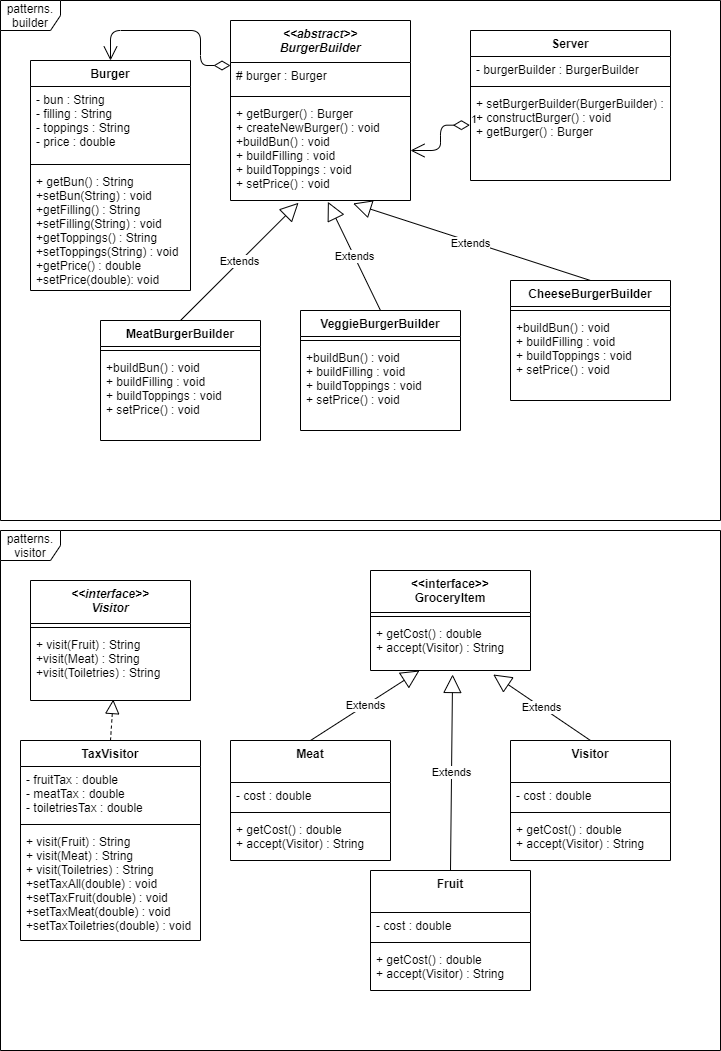

The diagram above was exported from draw.io. Its source (the exported page's mxGraphModel, read from the mxfile embedded in the PNG):
<mxGraphModel dx="1022" dy="437" grid="1" gridSize="10" guides="1" tooltips="1" connect="1" arrows="1" fold="1" page="1" pageScale="1" pageWidth="850" pageHeight="1100" math="0" shadow="0">
  <root>
    <mxCell id="0" />
    <mxCell id="1" parent="0" />
    <mxCell id="OTOP6SWKfZdiLGek78wb-1" value="patterns. builder" style="shape=umlFrame;whiteSpace=wrap;html=1;" vertex="1" parent="1">
      <mxGeometry x="30" y="50" width="720" height="520" as="geometry" />
    </mxCell>
    <mxCell id="OTOP6SWKfZdiLGek78wb-11" value="1" style="endArrow=open;html=1;endSize=12;startArrow=diamondThin;startSize=14;startFill=0;edgeStyle=orthogonalEdgeStyle;align=left;verticalAlign=bottom;entryX=0.5;entryY=0;entryDx=0;entryDy=0;exitX=0;exitY=0.25;exitDx=0;exitDy=0;" edge="1" parent="1" source="OTOP6SWKfZdiLGek78wb-7" target="OTOP6SWKfZdiLGek78wb-3">
      <mxGeometry x="-1" y="3" relative="1" as="geometry">
        <mxPoint x="130" y="70" as="sourcePoint" />
        <mxPoint x="290" y="70" as="targetPoint" />
        <Array as="points">
          <mxPoint x="230" y="115" />
          <mxPoint x="230" y="80" />
          <mxPoint x="140" y="80" />
        </Array>
      </mxGeometry>
    </mxCell>
    <mxCell id="OTOP6SWKfZdiLGek78wb-16" value="Extends" style="endArrow=block;endSize=16;endFill=0;html=1;exitX=0.5;exitY=0;exitDx=0;exitDy=0;entryX=0.681;entryY=1.03;entryDx=0;entryDy=0;entryPerimeter=0;" edge="1" parent="1" source="OTOP6SWKfZdiLGek78wb-12" target="OTOP6SWKfZdiLGek78wb-10">
      <mxGeometry x="0.0121" y="2" width="160" relative="1" as="geometry">
        <mxPoint x="300" y="270" as="sourcePoint" />
        <mxPoint x="460" y="270" as="targetPoint" />
        <mxPoint as="offset" />
      </mxGeometry>
    </mxCell>
    <mxCell id="OTOP6SWKfZdiLGek78wb-20" value="Extends" style="endArrow=block;endSize=16;endFill=0;html=1;entryX=0.378;entryY=1.023;entryDx=0;entryDy=0;entryPerimeter=0;exitX=0.5;exitY=0;exitDx=0;exitDy=0;" edge="1" parent="1" source="OTOP6SWKfZdiLGek78wb-17" target="OTOP6SWKfZdiLGek78wb-10">
      <mxGeometry width="160" relative="1" as="geometry">
        <mxPoint x="280" y="290" as="sourcePoint" />
        <mxPoint x="440" y="290" as="targetPoint" />
      </mxGeometry>
    </mxCell>
    <mxCell id="OTOP6SWKfZdiLGek78wb-3" value="Burger" style="swimlane;fontStyle=1;align=center;verticalAlign=top;childLayout=stackLayout;horizontal=1;startSize=26;horizontalStack=0;resizeParent=1;resizeParentMax=0;resizeLast=0;collapsible=1;marginBottom=0;" vertex="1" parent="1">
      <mxGeometry x="60" y="110" width="160" height="230" as="geometry" />
    </mxCell>
    <mxCell id="OTOP6SWKfZdiLGek78wb-4" value="- bun : String &#10;- filling : String&#10;- toppings : String&#10;- price : double" style="text;strokeColor=none;fillColor=none;align=left;verticalAlign=top;spacingLeft=4;spacingRight=4;overflow=hidden;rotatable=0;points=[[0,0.5],[1,0.5]];portConstraint=eastwest;" vertex="1" parent="OTOP6SWKfZdiLGek78wb-3">
      <mxGeometry y="26" width="160" height="74" as="geometry" />
    </mxCell>
    <mxCell id="OTOP6SWKfZdiLGek78wb-5" value="" style="line;strokeWidth=1;fillColor=none;align=left;verticalAlign=middle;spacingTop=-1;spacingLeft=3;spacingRight=3;rotatable=0;labelPosition=right;points=[];portConstraint=eastwest;" vertex="1" parent="OTOP6SWKfZdiLGek78wb-3">
      <mxGeometry y="100" width="160" height="8" as="geometry" />
    </mxCell>
    <mxCell id="OTOP6SWKfZdiLGek78wb-6" value="+ getBun() : String&#10;+setBun(String) : void&#10;+getFilling() : String&#10;+setFilling(String) : void&#10;+getToppings() : String&#10;+setToppings(String) : void&#10;+getPrice() : double&#10;+setPrice(double): void&#10;&#10;" style="text;strokeColor=none;fillColor=none;align=left;verticalAlign=top;spacingLeft=4;spacingRight=4;overflow=hidden;rotatable=0;points=[[0,0.5],[1,0.5]];portConstraint=eastwest;" vertex="1" parent="OTOP6SWKfZdiLGek78wb-3">
      <mxGeometry y="108" width="160" height="122" as="geometry" />
    </mxCell>
    <mxCell id="OTOP6SWKfZdiLGek78wb-7" value="&lt;&lt;abstract&gt;&gt;&#10;BurgerBuilder" style="swimlane;fontStyle=3;align=center;verticalAlign=top;childLayout=stackLayout;horizontal=1;startSize=42;horizontalStack=0;resizeParent=1;resizeParentMax=0;resizeLast=0;collapsible=1;marginBottom=0;" vertex="1" parent="1">
      <mxGeometry x="260" y="70" width="180" height="180" as="geometry" />
    </mxCell>
    <mxCell id="OTOP6SWKfZdiLGek78wb-8" value="# burger : Burger" style="text;strokeColor=none;fillColor=none;align=left;verticalAlign=top;spacingLeft=4;spacingRight=4;overflow=hidden;rotatable=0;points=[[0,0.5],[1,0.5]];portConstraint=eastwest;" vertex="1" parent="OTOP6SWKfZdiLGek78wb-7">
      <mxGeometry y="42" width="180" height="30" as="geometry" />
    </mxCell>
    <mxCell id="OTOP6SWKfZdiLGek78wb-9" value="" style="line;strokeWidth=1;fillColor=none;align=left;verticalAlign=middle;spacingTop=-1;spacingLeft=3;spacingRight=3;rotatable=0;labelPosition=right;points=[];portConstraint=eastwest;" vertex="1" parent="OTOP6SWKfZdiLGek78wb-7">
      <mxGeometry y="72" width="180" height="8" as="geometry" />
    </mxCell>
    <mxCell id="OTOP6SWKfZdiLGek78wb-10" value="+ getBurger() : Burger&#10;+ createNewBurger() : void&#10;+buildBun() : void&#10;+ buildFilling : void&#10;+ buildToppings : void&#10;+ setPrice() : void" style="text;strokeColor=none;fillColor=none;align=left;verticalAlign=top;spacingLeft=4;spacingRight=4;overflow=hidden;rotatable=0;points=[[0,0.5],[1,0.5]];portConstraint=eastwest;" vertex="1" parent="OTOP6SWKfZdiLGek78wb-7">
      <mxGeometry y="80" width="180" height="100" as="geometry" />
    </mxCell>
    <mxCell id="OTOP6SWKfZdiLGek78wb-21" value="Server" style="swimlane;fontStyle=1;align=center;verticalAlign=top;childLayout=stackLayout;horizontal=1;startSize=26;horizontalStack=0;resizeParent=1;resizeParentMax=0;resizeLast=0;collapsible=1;marginBottom=0;" vertex="1" parent="1">
      <mxGeometry x="500" y="80" width="200" height="150" as="geometry" />
    </mxCell>
    <mxCell id="OTOP6SWKfZdiLGek78wb-22" value="- burgerBuilder : BurgerBuilder" style="text;strokeColor=none;fillColor=none;align=left;verticalAlign=top;spacingLeft=4;spacingRight=4;overflow=hidden;rotatable=0;points=[[0,0.5],[1,0.5]];portConstraint=eastwest;" vertex="1" parent="OTOP6SWKfZdiLGek78wb-21">
      <mxGeometry y="26" width="200" height="26" as="geometry" />
    </mxCell>
    <mxCell id="OTOP6SWKfZdiLGek78wb-23" value="" style="line;strokeWidth=1;fillColor=none;align=left;verticalAlign=middle;spacingTop=-1;spacingLeft=3;spacingRight=3;rotatable=0;labelPosition=right;points=[];portConstraint=eastwest;" vertex="1" parent="OTOP6SWKfZdiLGek78wb-21">
      <mxGeometry y="52" width="200" height="8" as="geometry" />
    </mxCell>
    <mxCell id="OTOP6SWKfZdiLGek78wb-24" value="+ setBurgerBuilder(BurgerBuilder) : void&#10;+ constructBurger() : void&#10;+ getBurger() : Burger&#10;" style="text;strokeColor=none;fillColor=none;align=left;verticalAlign=top;spacingLeft=4;spacingRight=4;overflow=hidden;rotatable=0;points=[[0,0.5],[1,0.5]];portConstraint=eastwest;" vertex="1" parent="OTOP6SWKfZdiLGek78wb-21">
      <mxGeometry y="60" width="200" height="90" as="geometry" />
    </mxCell>
    <mxCell id="OTOP6SWKfZdiLGek78wb-26" value="1" style="endArrow=open;html=1;endSize=12;startArrow=diamondThin;startSize=14;startFill=0;edgeStyle=orthogonalEdgeStyle;align=left;verticalAlign=bottom;exitX=-0.003;exitY=0.385;exitDx=0;exitDy=0;exitPerimeter=0;entryX=1;entryY=0.5;entryDx=0;entryDy=0;" edge="1" parent="1" source="OTOP6SWKfZdiLGek78wb-24" target="OTOP6SWKfZdiLGek78wb-10">
      <mxGeometry x="-1" y="3" relative="1" as="geometry">
        <mxPoint x="510" y="270" as="sourcePoint" />
        <mxPoint x="670" y="270" as="targetPoint" />
      </mxGeometry>
    </mxCell>
    <mxCell id="OTOP6SWKfZdiLGek78wb-12" value="CheeseBurgerBuilder" style="swimlane;fontStyle=1;align=center;verticalAlign=top;childLayout=stackLayout;horizontal=1;startSize=26;horizontalStack=0;resizeParent=1;resizeParentMax=0;resizeLast=0;collapsible=1;marginBottom=0;" vertex="1" parent="1">
      <mxGeometry x="540" y="330" width="160" height="120" as="geometry" />
    </mxCell>
    <mxCell id="OTOP6SWKfZdiLGek78wb-14" value="" style="line;strokeWidth=1;fillColor=none;align=left;verticalAlign=middle;spacingTop=-1;spacingLeft=3;spacingRight=3;rotatable=0;labelPosition=right;points=[];portConstraint=eastwest;" vertex="1" parent="OTOP6SWKfZdiLGek78wb-12">
      <mxGeometry y="26" width="160" height="8" as="geometry" />
    </mxCell>
    <mxCell id="OTOP6SWKfZdiLGek78wb-15" value="+buildBun() : void&#10;+ buildFilling : void&#10;+ buildToppings : void&#10;+ setPrice() : void" style="text;strokeColor=none;fillColor=none;align=left;verticalAlign=top;spacingLeft=4;spacingRight=4;overflow=hidden;rotatable=0;points=[[0,0.5],[1,0.5]];portConstraint=eastwest;" vertex="1" parent="OTOP6SWKfZdiLGek78wb-12">
      <mxGeometry y="34" width="160" height="86" as="geometry" />
    </mxCell>
    <mxCell id="OTOP6SWKfZdiLGek78wb-17" value="MeatBurgerBuilder" style="swimlane;fontStyle=1;align=center;verticalAlign=top;childLayout=stackLayout;horizontal=1;startSize=26;horizontalStack=0;resizeParent=1;resizeParentMax=0;resizeLast=0;collapsible=1;marginBottom=0;" vertex="1" parent="1">
      <mxGeometry x="130" y="370" width="160" height="120" as="geometry" />
    </mxCell>
    <mxCell id="OTOP6SWKfZdiLGek78wb-18" value="" style="line;strokeWidth=1;fillColor=none;align=left;verticalAlign=middle;spacingTop=-1;spacingLeft=3;spacingRight=3;rotatable=0;labelPosition=right;points=[];portConstraint=eastwest;" vertex="1" parent="OTOP6SWKfZdiLGek78wb-17">
      <mxGeometry y="26" width="160" height="8" as="geometry" />
    </mxCell>
    <mxCell id="OTOP6SWKfZdiLGek78wb-19" value="+buildBun() : void&#10;+ buildFilling : void&#10;+ buildToppings : void&#10;+ setPrice() : void" style="text;strokeColor=none;fillColor=none;align=left;verticalAlign=top;spacingLeft=4;spacingRight=4;overflow=hidden;rotatable=0;points=[[0,0.5],[1,0.5]];portConstraint=eastwest;" vertex="1" parent="OTOP6SWKfZdiLGek78wb-17">
      <mxGeometry y="34" width="160" height="86" as="geometry" />
    </mxCell>
    <mxCell id="OTOP6SWKfZdiLGek78wb-28" value="VeggieBurgerBuilder" style="swimlane;fontStyle=1;align=center;verticalAlign=top;childLayout=stackLayout;horizontal=1;startSize=26;horizontalStack=0;resizeParent=1;resizeParentMax=0;resizeLast=0;collapsible=1;marginBottom=0;" vertex="1" parent="1">
      <mxGeometry x="330" y="360" width="160" height="120" as="geometry" />
    </mxCell>
    <mxCell id="OTOP6SWKfZdiLGek78wb-29" value="" style="line;strokeWidth=1;fillColor=none;align=left;verticalAlign=middle;spacingTop=-1;spacingLeft=3;spacingRight=3;rotatable=0;labelPosition=right;points=[];portConstraint=eastwest;" vertex="1" parent="OTOP6SWKfZdiLGek78wb-28">
      <mxGeometry y="26" width="160" height="8" as="geometry" />
    </mxCell>
    <mxCell id="OTOP6SWKfZdiLGek78wb-30" value="+buildBun() : void&#10;+ buildFilling : void&#10;+ buildToppings : void&#10;+ setPrice() : void" style="text;strokeColor=none;fillColor=none;align=left;verticalAlign=top;spacingLeft=4;spacingRight=4;overflow=hidden;rotatable=0;points=[[0,0.5],[1,0.5]];portConstraint=eastwest;" vertex="1" parent="OTOP6SWKfZdiLGek78wb-28">
      <mxGeometry y="34" width="160" height="86" as="geometry" />
    </mxCell>
    <mxCell id="OTOP6SWKfZdiLGek78wb-27" value="patterns.&lt;br&gt;visitor" style="shape=umlFrame;whiteSpace=wrap;html=1;" vertex="1" parent="1">
      <mxGeometry x="30" y="580" width="720" height="520" as="geometry" />
    </mxCell>
    <mxCell id="OTOP6SWKfZdiLGek78wb-31" value="Extends" style="endArrow=block;endSize=16;endFill=0;html=1;entryX=0.541;entryY=1.013;entryDx=0;entryDy=0;entryPerimeter=0;exitX=0.5;exitY=0;exitDx=0;exitDy=0;" edge="1" parent="1" source="OTOP6SWKfZdiLGek78wb-28" target="OTOP6SWKfZdiLGek78wb-10">
      <mxGeometry width="160" relative="1" as="geometry">
        <mxPoint x="290" y="320" as="sourcePoint" />
        <mxPoint x="450" y="320" as="targetPoint" />
      </mxGeometry>
    </mxCell>
    <mxCell id="OTOP6SWKfZdiLGek78wb-32" value="&lt;&lt;interface&gt;&gt;&#10;Visitor" style="swimlane;fontStyle=3;align=center;verticalAlign=top;childLayout=stackLayout;horizontal=1;startSize=43;horizontalStack=0;resizeParent=1;resizeParentMax=0;resizeLast=0;collapsible=1;marginBottom=0;" vertex="1" parent="1">
      <mxGeometry x="60" y="630" width="160" height="120" as="geometry" />
    </mxCell>
    <mxCell id="OTOP6SWKfZdiLGek78wb-34" value="" style="line;strokeWidth=1;fillColor=none;align=left;verticalAlign=middle;spacingTop=-1;spacingLeft=3;spacingRight=3;rotatable=0;labelPosition=right;points=[];portConstraint=eastwest;" vertex="1" parent="OTOP6SWKfZdiLGek78wb-32">
      <mxGeometry y="43" width="160" height="8" as="geometry" />
    </mxCell>
    <mxCell id="OTOP6SWKfZdiLGek78wb-35" value="+ visit(Fruit) : String&#10;+visit(Meat) : String&#10;+visit(Toiletries) : String" style="text;strokeColor=none;fillColor=none;align=left;verticalAlign=top;spacingLeft=4;spacingRight=4;overflow=hidden;rotatable=0;points=[[0,0.5],[1,0.5]];portConstraint=eastwest;" vertex="1" parent="OTOP6SWKfZdiLGek78wb-32">
      <mxGeometry y="51" width="160" height="69" as="geometry" />
    </mxCell>
    <mxCell id="OTOP6SWKfZdiLGek78wb-44" value="" style="endArrow=block;dashed=1;endFill=0;endSize=12;html=1;exitX=0.5;exitY=0;exitDx=0;exitDy=0;entryX=0.517;entryY=0.986;entryDx=0;entryDy=0;entryPerimeter=0;" edge="1" parent="1" source="OTOP6SWKfZdiLGek78wb-40" target="OTOP6SWKfZdiLGek78wb-35">
      <mxGeometry width="160" relative="1" as="geometry">
        <mxPoint x="130" y="780" as="sourcePoint" />
        <mxPoint x="290" y="780" as="targetPoint" />
      </mxGeometry>
    </mxCell>
    <mxCell id="OTOP6SWKfZdiLGek78wb-40" value="TaxVisitor" style="swimlane;fontStyle=1;align=center;verticalAlign=top;childLayout=stackLayout;horizontal=1;startSize=26;horizontalStack=0;resizeParent=1;resizeParentMax=0;resizeLast=0;collapsible=1;marginBottom=0;" vertex="1" parent="1">
      <mxGeometry x="50" y="790" width="180" height="200" as="geometry" />
    </mxCell>
    <mxCell id="OTOP6SWKfZdiLGek78wb-41" value="- fruitTax : double&#10;- meatTax : double&#10;- toiletriesTax : double" style="text;strokeColor=none;fillColor=none;align=left;verticalAlign=top;spacingLeft=4;spacingRight=4;overflow=hidden;rotatable=0;points=[[0,0.5],[1,0.5]];portConstraint=eastwest;" vertex="1" parent="OTOP6SWKfZdiLGek78wb-40">
      <mxGeometry y="26" width="180" height="54" as="geometry" />
    </mxCell>
    <mxCell id="OTOP6SWKfZdiLGek78wb-42" value="" style="line;strokeWidth=1;fillColor=none;align=left;verticalAlign=middle;spacingTop=-1;spacingLeft=3;spacingRight=3;rotatable=0;labelPosition=right;points=[];portConstraint=eastwest;" vertex="1" parent="OTOP6SWKfZdiLGek78wb-40">
      <mxGeometry y="80" width="180" height="8" as="geometry" />
    </mxCell>
    <mxCell id="OTOP6SWKfZdiLGek78wb-43" value="+ visit(Fruit) : String&#10;+ visit(Meat) : String&#10;+ visit(Toiletries) : String&#10;+setTaxAll(double) : void&#10;+setTaxFruit(double) : void&#10;+setTaxMeat(double) : void&#10;+setTaxToiletries(double) : void" style="text;strokeColor=none;fillColor=none;align=left;verticalAlign=top;spacingLeft=4;spacingRight=4;overflow=hidden;rotatable=0;points=[[0,0.5],[1,0.5]];portConstraint=eastwest;" vertex="1" parent="OTOP6SWKfZdiLGek78wb-40">
      <mxGeometry y="88" width="180" height="112" as="geometry" />
    </mxCell>
    <mxCell id="OTOP6SWKfZdiLGek78wb-48" value="&lt;&lt;interface&gt;&gt;&#10;GroceryItem" style="swimlane;fontStyle=1;align=center;verticalAlign=top;childLayout=stackLayout;horizontal=1;startSize=42;horizontalStack=0;resizeParent=1;resizeParentMax=0;resizeLast=0;collapsible=1;marginBottom=0;" vertex="1" parent="1">
      <mxGeometry x="400" y="620" width="160" height="100" as="geometry" />
    </mxCell>
    <mxCell id="OTOP6SWKfZdiLGek78wb-49" value="" style="line;strokeWidth=1;fillColor=none;align=left;verticalAlign=middle;spacingTop=-1;spacingLeft=3;spacingRight=3;rotatable=0;labelPosition=right;points=[];portConstraint=eastwest;" vertex="1" parent="OTOP6SWKfZdiLGek78wb-48">
      <mxGeometry y="42" width="160" height="8" as="geometry" />
    </mxCell>
    <mxCell id="OTOP6SWKfZdiLGek78wb-50" value="+ getCost() : double&#10;+ accept(Visitor) : String" style="text;strokeColor=none;fillColor=none;align=left;verticalAlign=top;spacingLeft=4;spacingRight=4;overflow=hidden;rotatable=0;points=[[0,0.5],[1,0.5]];portConstraint=eastwest;" vertex="1" parent="OTOP6SWKfZdiLGek78wb-48">
      <mxGeometry y="50" width="160" height="50" as="geometry" />
    </mxCell>
    <mxCell id="OTOP6SWKfZdiLGek78wb-51" value="Fruit" style="swimlane;fontStyle=1;align=center;verticalAlign=top;childLayout=stackLayout;horizontal=1;startSize=42;horizontalStack=0;resizeParent=1;resizeParentMax=0;resizeLast=0;collapsible=1;marginBottom=0;" vertex="1" parent="1">
      <mxGeometry x="400" y="920" width="160" height="120" as="geometry" />
    </mxCell>
    <mxCell id="OTOP6SWKfZdiLGek78wb-52" value="- cost : double" style="text;strokeColor=none;fillColor=none;align=left;verticalAlign=top;spacingLeft=4;spacingRight=4;overflow=hidden;rotatable=0;points=[[0,0.5],[1,0.5]];portConstraint=eastwest;" vertex="1" parent="OTOP6SWKfZdiLGek78wb-51">
      <mxGeometry y="42" width="160" height="26" as="geometry" />
    </mxCell>
    <mxCell id="OTOP6SWKfZdiLGek78wb-53" value="" style="line;strokeWidth=1;fillColor=none;align=left;verticalAlign=middle;spacingTop=-1;spacingLeft=3;spacingRight=3;rotatable=0;labelPosition=right;points=[];portConstraint=eastwest;" vertex="1" parent="OTOP6SWKfZdiLGek78wb-51">
      <mxGeometry y="68" width="160" height="8" as="geometry" />
    </mxCell>
    <mxCell id="OTOP6SWKfZdiLGek78wb-54" value="+ getCost() : double&#10;+ accept(Visitor) : String" style="text;strokeColor=none;fillColor=none;align=left;verticalAlign=top;spacingLeft=4;spacingRight=4;overflow=hidden;rotatable=0;points=[[0,0.5],[1,0.5]];portConstraint=eastwest;" vertex="1" parent="OTOP6SWKfZdiLGek78wb-51">
      <mxGeometry y="76" width="160" height="44" as="geometry" />
    </mxCell>
    <mxCell id="OTOP6SWKfZdiLGek78wb-59" value="Extends" style="endArrow=block;endSize=16;endFill=0;html=1;entryX=0.513;entryY=1.08;entryDx=0;entryDy=0;entryPerimeter=0;exitX=0.5;exitY=0;exitDx=0;exitDy=0;" edge="1" parent="1" source="OTOP6SWKfZdiLGek78wb-51" target="OTOP6SWKfZdiLGek78wb-50">
      <mxGeometry width="160" relative="1" as="geometry">
        <mxPoint x="440" y="780" as="sourcePoint" />
        <mxPoint x="600" y="780" as="targetPoint" />
      </mxGeometry>
    </mxCell>
    <mxCell id="OTOP6SWKfZdiLGek78wb-60" value="Extends" style="endArrow=block;endSize=16;endFill=0;html=1;exitX=0.5;exitY=0;exitDx=0;exitDy=0;" edge="1" parent="1" source="OTOP6SWKfZdiLGek78wb-36">
      <mxGeometry width="160" relative="1" as="geometry">
        <mxPoint x="330" y="760" as="sourcePoint" />
        <mxPoint x="449" y="720" as="targetPoint" />
      </mxGeometry>
    </mxCell>
    <mxCell id="OTOP6SWKfZdiLGek78wb-61" value="Extends" style="endArrow=block;endSize=16;endFill=0;html=1;exitX=0.5;exitY=0;exitDx=0;exitDy=0;entryX=0.767;entryY=1.08;entryDx=0;entryDy=0;entryPerimeter=0;" edge="1" parent="1" source="OTOP6SWKfZdiLGek78wb-55" target="OTOP6SWKfZdiLGek78wb-50">
      <mxGeometry width="160" relative="1" as="geometry">
        <mxPoint x="450" y="820" as="sourcePoint" />
        <mxPoint x="610" y="820" as="targetPoint" />
      </mxGeometry>
    </mxCell>
    <mxCell id="OTOP6SWKfZdiLGek78wb-36" value="Meat" style="swimlane;fontStyle=1;align=center;verticalAlign=top;childLayout=stackLayout;horizontal=1;startSize=42;horizontalStack=0;resizeParent=1;resizeParentMax=0;resizeLast=0;collapsible=1;marginBottom=0;" vertex="1" parent="1">
      <mxGeometry x="260" y="790" width="160" height="120" as="geometry" />
    </mxCell>
    <mxCell id="OTOP6SWKfZdiLGek78wb-37" value="- cost : double" style="text;strokeColor=none;fillColor=none;align=left;verticalAlign=top;spacingLeft=4;spacingRight=4;overflow=hidden;rotatable=0;points=[[0,0.5],[1,0.5]];portConstraint=eastwest;" vertex="1" parent="OTOP6SWKfZdiLGek78wb-36">
      <mxGeometry y="42" width="160" height="26" as="geometry" />
    </mxCell>
    <mxCell id="OTOP6SWKfZdiLGek78wb-38" value="" style="line;strokeWidth=1;fillColor=none;align=left;verticalAlign=middle;spacingTop=-1;spacingLeft=3;spacingRight=3;rotatable=0;labelPosition=right;points=[];portConstraint=eastwest;" vertex="1" parent="OTOP6SWKfZdiLGek78wb-36">
      <mxGeometry y="68" width="160" height="8" as="geometry" />
    </mxCell>
    <mxCell id="OTOP6SWKfZdiLGek78wb-39" value="+ getCost() : double&#10;+ accept(Visitor) : String" style="text;strokeColor=none;fillColor=none;align=left;verticalAlign=top;spacingLeft=4;spacingRight=4;overflow=hidden;rotatable=0;points=[[0,0.5],[1,0.5]];portConstraint=eastwest;" vertex="1" parent="OTOP6SWKfZdiLGek78wb-36">
      <mxGeometry y="76" width="160" height="44" as="geometry" />
    </mxCell>
    <mxCell id="OTOP6SWKfZdiLGek78wb-55" value="Visitor" style="swimlane;fontStyle=1;align=center;verticalAlign=top;childLayout=stackLayout;horizontal=1;startSize=42;horizontalStack=0;resizeParent=1;resizeParentMax=0;resizeLast=0;collapsible=1;marginBottom=0;" vertex="1" parent="1">
      <mxGeometry x="540" y="790" width="160" height="120" as="geometry" />
    </mxCell>
    <mxCell id="OTOP6SWKfZdiLGek78wb-56" value="- cost : double" style="text;strokeColor=none;fillColor=none;align=left;verticalAlign=top;spacingLeft=4;spacingRight=4;overflow=hidden;rotatable=0;points=[[0,0.5],[1,0.5]];portConstraint=eastwest;" vertex="1" parent="OTOP6SWKfZdiLGek78wb-55">
      <mxGeometry y="42" width="160" height="26" as="geometry" />
    </mxCell>
    <mxCell id="OTOP6SWKfZdiLGek78wb-57" value="" style="line;strokeWidth=1;fillColor=none;align=left;verticalAlign=middle;spacingTop=-1;spacingLeft=3;spacingRight=3;rotatable=0;labelPosition=right;points=[];portConstraint=eastwest;" vertex="1" parent="OTOP6SWKfZdiLGek78wb-55">
      <mxGeometry y="68" width="160" height="8" as="geometry" />
    </mxCell>
    <mxCell id="OTOP6SWKfZdiLGek78wb-58" value="+ getCost() : double&#10;+ accept(Visitor) : String" style="text;strokeColor=none;fillColor=none;align=left;verticalAlign=top;spacingLeft=4;spacingRight=4;overflow=hidden;rotatable=0;points=[[0,0.5],[1,0.5]];portConstraint=eastwest;" vertex="1" parent="OTOP6SWKfZdiLGek78wb-55">
      <mxGeometry y="76" width="160" height="44" as="geometry" />
    </mxCell>
  </root>
</mxGraphModel>